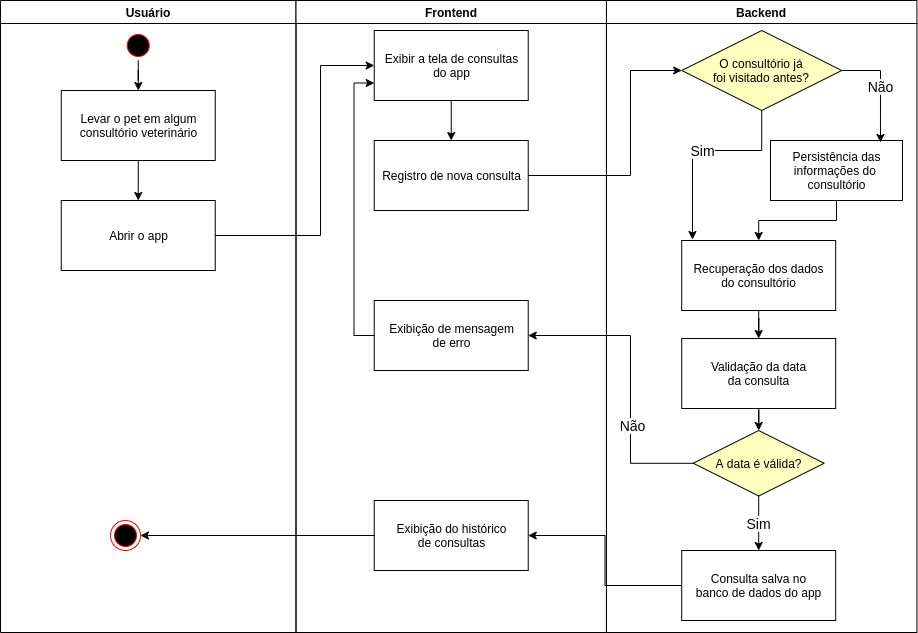

The diagram above was exported from draw.io. Its source (the exported page's mxGraphModel, read from the mxfile embedded in the PNG):
<mxGraphModel dx="1350" dy="713" grid="1" gridSize="10" guides="1" tooltips="1" connect="1" arrows="1" fold="1" page="1" pageScale="1" pageWidth="1169" pageHeight="826" background="none" math="0" shadow="0">
  <root>
    <mxCell id="0" />
    <mxCell id="1" parent="0" />
    <mxCell id="vidJMs5lE0XRoi_uO_Md-67" value="Usuário" style="swimlane;whiteSpace=wrap" vertex="1" parent="1">
      <mxGeometry x="90" y="40" width="295.5" height="632" as="geometry" />
    </mxCell>
    <mxCell id="vidJMs5lE0XRoi_uO_Md-68" style="edgeStyle=orthogonalEdgeStyle;rounded=0;orthogonalLoop=1;jettySize=auto;html=1;" edge="1" parent="vidJMs5lE0XRoi_uO_Md-67" source="vidJMs5lE0XRoi_uO_Md-69" target="vidJMs5lE0XRoi_uO_Md-72">
      <mxGeometry relative="1" as="geometry" />
    </mxCell>
    <mxCell id="vidJMs5lE0XRoi_uO_Md-69" value="" style="ellipse;shape=startState;fillColor=#000000;strokeColor=#ff0000;" vertex="1" parent="vidJMs5lE0XRoi_uO_Md-67">
      <mxGeometry x="122.75" y="30" width="30" height="30" as="geometry" />
    </mxCell>
    <mxCell id="vidJMs5lE0XRoi_uO_Md-70" value="" style="ellipse;shape=endState;fillColor=#000000;strokeColor=#ff0000" vertex="1" parent="vidJMs5lE0XRoi_uO_Md-67">
      <mxGeometry x="110" y="520" width="30" height="30" as="geometry" />
    </mxCell>
    <mxCell id="vidJMs5lE0XRoi_uO_Md-71" style="edgeStyle=orthogonalEdgeStyle;rounded=0;orthogonalLoop=1;jettySize=auto;html=1;entryX=0.5;entryY=0;entryDx=0;entryDy=0;" edge="1" parent="vidJMs5lE0XRoi_uO_Md-67" source="vidJMs5lE0XRoi_uO_Md-72" target="vidJMs5lE0XRoi_uO_Md-73">
      <mxGeometry relative="1" as="geometry" />
    </mxCell>
    <mxCell id="vidJMs5lE0XRoi_uO_Md-72" value="Levar o pet em algum&lt;br&gt;consultório veterinário" style="html=1;strokeColor=#000000;strokeWidth=1;" vertex="1" parent="vidJMs5lE0XRoi_uO_Md-67">
      <mxGeometry x="60.75" y="90" width="154" height="70" as="geometry" />
    </mxCell>
    <mxCell id="vidJMs5lE0XRoi_uO_Md-73" value="Abrir o app" style="html=1;strokeColor=#000000;strokeWidth=1;" vertex="1" parent="vidJMs5lE0XRoi_uO_Md-67">
      <mxGeometry x="60.75" y="200" width="154" height="70" as="geometry" />
    </mxCell>
    <mxCell id="vidJMs5lE0XRoi_uO_Md-74" value="Frontend" style="swimlane;whiteSpace=wrap" vertex="1" parent="1">
      <mxGeometry x="385.5" y="40" width="310.46" height="632" as="geometry" />
    </mxCell>
    <mxCell id="vidJMs5lE0XRoi_uO_Md-94" style="edgeStyle=orthogonalEdgeStyle;rounded=0;orthogonalLoop=1;jettySize=auto;html=1;" edge="1" parent="vidJMs5lE0XRoi_uO_Md-74" source="vidJMs5lE0XRoi_uO_Md-76" target="vidJMs5lE0XRoi_uO_Md-93">
      <mxGeometry relative="1" as="geometry" />
    </mxCell>
    <mxCell id="vidJMs5lE0XRoi_uO_Md-76" value="Exibir a tela de consultas&lt;br&gt;do app" style="html=1;strokeColor=#000000;strokeWidth=1;" vertex="1" parent="vidJMs5lE0XRoi_uO_Md-74">
      <mxGeometry x="78.23000000000002" y="30" width="154" height="70" as="geometry" />
    </mxCell>
    <mxCell id="vidJMs5lE0XRoi_uO_Md-93" value="Registro de nova consulta" style="html=1;strokeColor=#000000;strokeWidth=1;" vertex="1" parent="vidJMs5lE0XRoi_uO_Md-74">
      <mxGeometry x="78.23000000000002" y="140" width="154" height="70" as="geometry" />
    </mxCell>
    <mxCell id="vidJMs5lE0XRoi_uO_Md-110" style="edgeStyle=orthogonalEdgeStyle;rounded=0;orthogonalLoop=1;jettySize=auto;html=1;entryX=0;entryY=0.75;entryDx=0;entryDy=0;" edge="1" parent="vidJMs5lE0XRoi_uO_Md-74" source="vidJMs5lE0XRoi_uO_Md-109" target="vidJMs5lE0XRoi_uO_Md-76">
      <mxGeometry relative="1" as="geometry">
        <Array as="points">
          <mxPoint x="58" y="335" />
          <mxPoint x="58" y="83" />
        </Array>
      </mxGeometry>
    </mxCell>
    <mxCell id="vidJMs5lE0XRoi_uO_Md-109" value="Exibição de mensagem&lt;br&gt;de erro" style="html=1;strokeColor=#000000;strokeWidth=1;" vertex="1" parent="vidJMs5lE0XRoi_uO_Md-74">
      <mxGeometry x="78.23000000000008" y="300" width="154" height="70" as="geometry" />
    </mxCell>
    <mxCell id="vidJMs5lE0XRoi_uO_Md-117" value="Exibição do histórico&lt;br&gt;de consultas" style="html=1;strokeColor=#000000;strokeWidth=1;" vertex="1" parent="vidJMs5lE0XRoi_uO_Md-74">
      <mxGeometry x="78.23000000000008" y="500" width="154" height="70" as="geometry" />
    </mxCell>
    <mxCell id="vidJMs5lE0XRoi_uO_Md-81" value="Backend" style="swimlane;whiteSpace=wrap" vertex="1" parent="1">
      <mxGeometry x="695.96" y="40" width="310.46" height="632" as="geometry" />
    </mxCell>
    <mxCell id="vidJMs5lE0XRoi_uO_Md-107" style="edgeStyle=orthogonalEdgeStyle;rounded=0;orthogonalLoop=1;jettySize=auto;html=1;entryX=0.5;entryY=0;entryDx=0;entryDy=0;" edge="1" parent="vidJMs5lE0XRoi_uO_Md-81" source="vidJMs5lE0XRoi_uO_Md-104" target="vidJMs5lE0XRoi_uO_Md-106">
      <mxGeometry relative="1" as="geometry" />
    </mxCell>
    <mxCell id="vidJMs5lE0XRoi_uO_Md-104" value="Recuperação dos dados&lt;br&gt;do consultório" style="html=1;strokeColor=#000000;strokeWidth=1;" vertex="1" parent="vidJMs5lE0XRoi_uO_Md-81">
      <mxGeometry x="75.23000000000002" y="240" width="154" height="70" as="geometry" />
    </mxCell>
    <mxCell id="vidJMs5lE0XRoi_uO_Md-113" style="edgeStyle=orthogonalEdgeStyle;rounded=0;orthogonalLoop=1;jettySize=auto;html=1;" edge="1" parent="vidJMs5lE0XRoi_uO_Md-81" source="vidJMs5lE0XRoi_uO_Md-106" target="vidJMs5lE0XRoi_uO_Md-108">
      <mxGeometry relative="1" as="geometry" />
    </mxCell>
    <mxCell id="vidJMs5lE0XRoi_uO_Md-106" value="Validação da data&lt;br&gt;da consulta" style="html=1;strokeColor=#000000;strokeWidth=1;" vertex="1" parent="vidJMs5lE0XRoi_uO_Md-81">
      <mxGeometry x="75.23000000000002" y="338" width="154" height="70" as="geometry" />
    </mxCell>
    <mxCell id="vidJMs5lE0XRoi_uO_Md-115" value="&lt;font style=&quot;font-size: 14px&quot;&gt;Sim&lt;/font&gt;" style="edgeStyle=orthogonalEdgeStyle;rounded=0;orthogonalLoop=1;jettySize=auto;html=1;entryX=0.5;entryY=0;entryDx=0;entryDy=0;" edge="1" parent="vidJMs5lE0XRoi_uO_Md-81" source="vidJMs5lE0XRoi_uO_Md-108" target="vidJMs5lE0XRoi_uO_Md-114">
      <mxGeometry relative="1" as="geometry" />
    </mxCell>
    <mxCell id="vidJMs5lE0XRoi_uO_Md-108" value="A data é válida?" style="rhombus;whiteSpace=wrap;html=1;fillColor=#ffffc0;" vertex="1" parent="vidJMs5lE0XRoi_uO_Md-81">
      <mxGeometry x="86.73000000000002" y="430" width="131" height="65.5" as="geometry" />
    </mxCell>
    <mxCell id="vidJMs5lE0XRoi_uO_Md-114" value="Consulta salva no&lt;br&gt;banco de dados do app" style="html=1;strokeColor=#000000;strokeWidth=1;" vertex="1" parent="vidJMs5lE0XRoi_uO_Md-81">
      <mxGeometry x="75.23000000000002" y="550" width="154" height="70" as="geometry" />
    </mxCell>
    <mxCell id="vidJMs5lE0XRoi_uO_Md-98" style="edgeStyle=orthogonalEdgeStyle;rounded=0;orthogonalLoop=1;jettySize=auto;html=1;entryX=0;entryY=0.5;entryDx=0;entryDy=0;" edge="1" parent="1" source="vidJMs5lE0XRoi_uO_Md-73" target="vidJMs5lE0XRoi_uO_Md-76">
      <mxGeometry relative="1" as="geometry">
        <Array as="points">
          <mxPoint x="410" y="275" />
          <mxPoint x="410" y="105" />
        </Array>
      </mxGeometry>
    </mxCell>
    <mxCell id="vidJMs5lE0XRoi_uO_Md-99" style="edgeStyle=orthogonalEdgeStyle;rounded=0;orthogonalLoop=1;jettySize=auto;html=1;entryX=0;entryY=0.5;entryDx=0;entryDy=0;" edge="1" parent="1" source="vidJMs5lE0XRoi_uO_Md-93">
      <mxGeometry relative="1" as="geometry">
        <mxPoint x="771.19" y="110" as="targetPoint" />
        <Array as="points">
          <mxPoint x="720" y="215" />
          <mxPoint x="720" y="110" />
        </Array>
      </mxGeometry>
    </mxCell>
    <mxCell id="vidJMs5lE0XRoi_uO_Md-100" value="&lt;font style=&quot;font-size: 14px&quot;&gt;Sim&lt;/font&gt;" style="edgeStyle=orthogonalEdgeStyle;rounded=0;orthogonalLoop=1;jettySize=auto;html=1;entryX=0.07;entryY=-0.014;entryDx=0;entryDy=0;entryPerimeter=0;" edge="1" parent="1" source="vidJMs5lE0XRoi_uO_Md-101" target="vidJMs5lE0XRoi_uO_Md-104">
      <mxGeometry relative="1" as="geometry">
        <Array as="points">
          <mxPoint x="850.96" y="190" />
          <mxPoint x="781.96" y="190" />
        </Array>
      </mxGeometry>
    </mxCell>
    <mxCell id="vidJMs5lE0XRoi_uO_Md-101" value="O consultório já&lt;br&gt;foi visitado antes?" style="rhombus;whiteSpace=wrap;html=1;fillColor=#ffffc0;" vertex="1" parent="1">
      <mxGeometry x="771.19" y="70" width="160" height="80" as="geometry" />
    </mxCell>
    <mxCell id="vidJMs5lE0XRoi_uO_Md-105" style="edgeStyle=orthogonalEdgeStyle;rounded=0;orthogonalLoop=1;jettySize=auto;html=1;" edge="1" parent="1" source="vidJMs5lE0XRoi_uO_Md-102" target="vidJMs5lE0XRoi_uO_Md-104">
      <mxGeometry relative="1" as="geometry" />
    </mxCell>
    <mxCell id="vidJMs5lE0XRoi_uO_Md-102" value="Persistência das&lt;br&gt;informações do &lt;br&gt;consultório" style="html=1;strokeColor=#000000;strokeWidth=1;" vertex="1" parent="1">
      <mxGeometry x="860" y="180" width="132" height="60" as="geometry" />
    </mxCell>
    <mxCell id="vidJMs5lE0XRoi_uO_Md-103" value="&lt;font style=&quot;font-size: 14px&quot;&gt;Não&lt;/font&gt;" style="edgeStyle=orthogonalEdgeStyle;rounded=0;orthogonalLoop=1;jettySize=auto;html=1;entryX=0.833;entryY=0.033;entryDx=0;entryDy=0;entryPerimeter=0;" edge="1" parent="1" source="vidJMs5lE0XRoi_uO_Md-101" target="vidJMs5lE0XRoi_uO_Md-102">
      <mxGeometry relative="1" as="geometry">
        <mxPoint x="274.03999999999996" y="120" as="targetPoint" />
        <Array as="points">
          <mxPoint x="970" y="110" />
        </Array>
      </mxGeometry>
    </mxCell>
    <mxCell id="vidJMs5lE0XRoi_uO_Md-111" style="edgeStyle=orthogonalEdgeStyle;rounded=0;orthogonalLoop=1;jettySize=auto;html=1;entryX=1;entryY=0.5;entryDx=0;entryDy=0;" edge="1" parent="1" source="vidJMs5lE0XRoi_uO_Md-108" target="vidJMs5lE0XRoi_uO_Md-109">
      <mxGeometry relative="1" as="geometry">
        <Array as="points">
          <mxPoint x="720" y="503" />
          <mxPoint x="720" y="375" />
        </Array>
      </mxGeometry>
    </mxCell>
    <mxCell id="vidJMs5lE0XRoi_uO_Md-112" value="&lt;font style=&quot;font-size: 14px&quot;&gt;Não&lt;/font&gt;" style="edgeLabel;html=1;align=center;verticalAlign=middle;resizable=0;points=[];" vertex="1" connectable="0" parent="vidJMs5lE0XRoi_uO_Md-111">
      <mxGeometry x="-0.3131" y="-1" relative="1" as="geometry">
        <mxPoint as="offset" />
      </mxGeometry>
    </mxCell>
    <mxCell id="vidJMs5lE0XRoi_uO_Md-118" style="edgeStyle=orthogonalEdgeStyle;rounded=0;orthogonalLoop=1;jettySize=auto;html=1;entryX=1;entryY=0.5;entryDx=0;entryDy=0;" edge="1" parent="1" source="vidJMs5lE0XRoi_uO_Md-114" target="vidJMs5lE0XRoi_uO_Md-117">
      <mxGeometry relative="1" as="geometry" />
    </mxCell>
    <mxCell id="vidJMs5lE0XRoi_uO_Md-120" style="edgeStyle=orthogonalEdgeStyle;rounded=0;orthogonalLoop=1;jettySize=auto;html=1;entryX=1;entryY=0.5;entryDx=0;entryDy=0;" edge="1" parent="1" source="vidJMs5lE0XRoi_uO_Md-117" target="vidJMs5lE0XRoi_uO_Md-70">
      <mxGeometry relative="1" as="geometry" />
    </mxCell>
  </root>
</mxGraphModel>